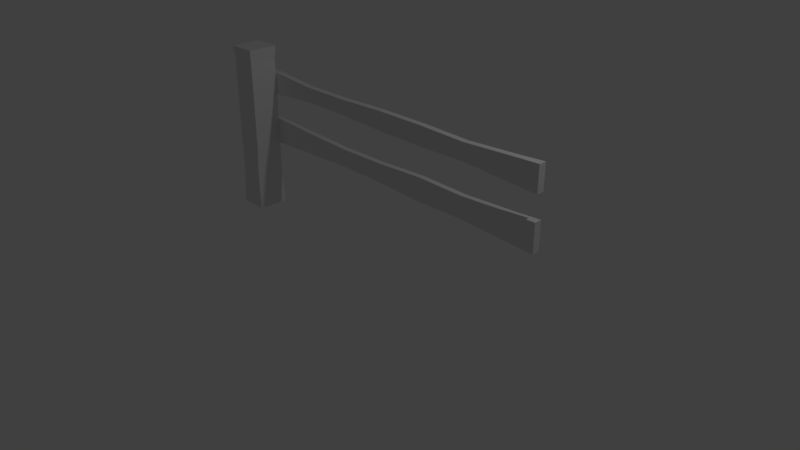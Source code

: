 # Source: Fence_2.blend  (saved by Blender 2.78.0; exported with 4.5.12 LTS)
import bpy
from mathutils import Matrix  # noqa: F401  (used for matrix-valued properties, if any)

bpy.ops.wm.read_factory_settings(use_empty=True)
scene = bpy.context.scene
scene.name = 'Scene'

# ---- collections
col_collection_1 = bpy.data.collections.new('Collection 1'); scene.collection.children.link(col_collection_1)

# ---- materials (node trees are filled in below, after node groups)
mat_material = bpy.data.materials.new('Material')
mat_material.alpha_threshold = 0.0
mat_material.use_transparent_shadow = False
mat_material.roughness = 0.5
mat_material.line_color = (0.0, 0.0, 0.0, 1.0)

# ---- material node trees

# ---- world
world_world = bpy.data.worlds.new('World'); scene.world = world_world
world_world.color = (0.05088, 0.05088, 0.05088)
world_world.use_sun_shadow = False
world_world.sun_shadow_jitter_overblur = 0.0
world_world.cycles.sampling_method = 'MANUAL'

# ---- cameras
cam_camera = bpy.data.cameras.new('Camera')
cam_camera.clip_end = 100.0
cam_camera.lens = 35.0
cam_camera.sensor_width = 32.0
cam_camera.sensor_height = 18.0
cam_camera.ortho_scale = 7.314
cam_camera.dof.focus_distance = 0.0
cam_camera.dof.aperture_fstop = 128.0

# ---- lights
light_lamp = bpy.data.lights.new('Lamp', 'POINT')
light_lamp.transmission_factor = 0.0
light_lamp.cutoff_distance = 30.0
light_lamp.energy = 100.0
light_lamp.shadow_buffer_clip_start = 1.001
light_lamp.shadow_soft_size = 0.1
light_lamp.shadow_maximum_resolution = 0.006
light_lamp.use_absolute_resolution = True

# ---- meshes
me_cube_001 = bpy.data.meshes.new('Cube.001')
me_cube_001.from_pydata([(2.448, 0.1921, 1.26), (2.448, 0.1921, 1.928), (2.085, 0.1921, 1.245), (2.085, 0.1921, 1.911), (2.448, 0.1921, 1.585), (2.085, 0.1921, 1.602), (2.448, 0.1921, 0.8789), (2.085, 0.1921, 0.8939), (2.448, 0.2925, 0.8789), (2.448, 0.2925, 1.26), (2.448, 0.2941, 1.585), (2.448, 0.2941, 1.928), (2.085, 0.2741, 0.8939), (2.085, 0.2741, 1.245), (2.085, 0.2741, 1.602), (2.085, 0.2741, 1.911), (0.695, 0.2741, 0.9137), (1.39, 0.2741, 0.9271), (0.695, 0.2741, 1.225), (1.39, 0.2741, 1.211), (0.695, 0.1921, 1.225), (1.39, 0.1921, 1.211), (1.39, 0.1921, 0.9271), (0.695, 0.1921, 0.9137), (0.695, 0.2741, 1.626), (1.39, 0.2741, 1.642), (0.695, 0.2741, 1.887), (1.39, 0.2741, 1.871), (0.695, 0.1921, 1.887), (1.39, 0.1921, 1.871), (1.39, 0.1921, 1.642), (0.695, 0.1921, 1.626), (-2.464, 0.2088, -5.233e-05), (-2.464, -0.2088, -5.233e-05), (-2.069, -0.2088, -5.233e-05), (-2.069, 0.2088, -5.233e-05), (-2.462, 0.2069, 2.278), (-2.462, -0.2069, 2.278), (-2.071, -0.2069, 2.278), (-2.071, 0.2069, 2.278), (-2.448, 0.1921, 1.26), (-2.448, 0.1921, 1.928), (-2.448, -0.1921, 1.245), (-2.448, -0.1921, 1.911), (-2.085, -0.1921, 1.245), (-2.085, -0.1921, 1.911), (-2.085, 0.1921, 1.245), (-2.085, 0.1921, 1.911), (-2.448, 0.1921, 1.585), (-2.448, -0.1921, 1.602), (-2.085, -0.1921, 1.602), (-2.085, 0.1921, 1.602), (-2.448, 0.1921, 0.8789), (-2.448, -0.1921, 0.8939), (-2.085, -0.1921, 0.8939), (-2.085, 0.1921, 0.8939), (-2.448, 0.2925, 0.8789), (-2.448, 0.2925, 1.26), (-2.448, 0.2941, 1.585), (-2.448, 0.2941, 1.928), (-2.085, 0.2741, 0.8939), (-2.085, 0.2741, 1.245), (-2.085, 0.2741, 1.602), (-2.085, 0.2741, 1.911), (0.0, 0.1921, 1.629), (0.0, 0.2741, 1.629), (0.0, 0.2741, 1.884), (0.0, 0.1921, 1.884), (0.0, 0.1921, 0.9441), (0.0, 0.2741, 0.9441), (0.0, 0.2741, 1.194), (0.0, 0.1921, 1.194), (-2.441, 0.1901, 2.094), (-2.441, -0.1901, 2.094), (-2.092, -0.1901, 2.094), (-2.092, 0.1901, 2.094), (-2.442, 0.2032, 0.2992), (-2.442, -0.2032, 0.2992), (-2.091, -0.2032, 0.2992), (-2.091, 0.2032, 0.2992), (-2.432, 0.1977, 0.5891), (-2.432, -0.1977, 0.5966), (-2.101, -0.1977, 0.5966), (-2.101, 0.1977, 0.5966), (-0.695, 0.2741, 0.9515), (-1.39, 0.2741, 0.9255), (-0.695, 0.2741, 1.187), (-1.39, 0.2741, 1.213), (-0.695, 0.1921, 1.187), (-1.39, 0.1921, 1.213), (-1.39, 0.1921, 0.9255), (-0.695, 0.1921, 0.9515), (-0.695, 0.2741, 1.654), (-1.39, 0.2741, 1.657), (-0.695, 0.2741, 1.859), (-1.39, 0.2741, 1.857), (-0.695, 0.1921, 1.859), (-1.39, 0.1921, 1.857), (-1.39, 0.1921, 1.657), (-0.695, 0.1921, 1.654)], [], [(1, 4, 10, 11), (4, 5, 14, 10), (11, 10, 14, 15), (9, 8, 12, 13), (3, 1, 11, 15), (0, 6, 8, 9), (6, 7, 12, 8), (2, 0, 9, 13), (28, 67, 64, 31), (26, 66, 67, 28), (24, 65, 66, 26), (31, 64, 65, 24), (20, 71, 68, 23), (18, 70, 71, 20), (16, 69, 70, 18), (23, 68, 69, 16), (0, 2, 7, 6), (1, 3, 5, 4), (7, 22, 17, 12), (22, 23, 16, 17), (12, 17, 19, 13), (17, 16, 18, 19), (13, 19, 21, 2), (19, 18, 20, 21), (2, 21, 22, 7), (21, 20, 23, 22), (5, 30, 25, 14), (30, 31, 24, 25), (14, 25, 27, 15), (25, 24, 26, 27), (15, 27, 29, 3), (27, 26, 28, 29), (3, 29, 30, 5), (29, 28, 31, 30), (32, 35, 34, 33), (36, 37, 38, 39), (72, 73, 37, 36), (73, 74, 38, 37), (74, 75, 39, 38), (76, 79, 35, 32), (72, 75, 47, 41), (48, 51, 46, 40), (54, 55, 46, 44), (50, 51, 47, 45), (53, 54, 44, 42), (49, 50, 45, 43), (52, 53, 42, 40), (48, 49, 43, 41), (40, 42, 49, 48), (42, 44, 50, 49), (44, 46, 51, 50), (41, 59, 58, 48), (80, 81, 53, 52), (81, 82, 54, 53), (82, 83, 55, 54), (48, 58, 62, 51), (59, 63, 62, 58), (57, 61, 60, 56), (47, 63, 59, 41), (40, 57, 56, 52), (52, 56, 60, 55), (46, 61, 57, 40), (96, 99, 64, 67), (94, 96, 67, 66), (92, 94, 66, 65), (99, 92, 65, 64), (88, 91, 68, 71), (86, 88, 71, 70), (84, 86, 70, 69), (91, 84, 69, 68), (36, 39, 75, 72), (45, 47, 75, 74), (43, 45, 74, 73), (41, 43, 73, 72), (34, 35, 79, 78), (33, 34, 78, 77), (32, 33, 77, 76), (80, 83, 79, 76), (52, 55, 83, 80), (78, 79, 83, 82), (77, 78, 82, 81), (76, 77, 81, 80), (55, 60, 85, 90), (90, 85, 84, 91), (60, 61, 87, 85), (85, 87, 86, 84), (61, 46, 89, 87), (87, 89, 88, 86), (46, 55, 90, 89), (89, 90, 91, 88), (51, 62, 93, 98), (98, 93, 92, 99), (62, 63, 95, 93), (93, 95, 94, 92), (63, 47, 97, 95), (95, 97, 96, 94), (47, 51, 98, 97), (97, 98, 99, 96)])
me_cube_001.materials.append(mat_material)
me_cube_001.use_remesh_preserve_volume = False
me_cube_001.use_remesh_preserve_attributes = False
me_cube_001.use_mirror_vertex_groups = False
me_cube_001.update()

# ---- objects
ob_cube_001 = bpy.data.objects.new('Cube.001', me_cube_001)
ob_lamp = bpy.data.objects.new('Lamp', light_lamp)
ob_camera = bpy.data.objects.new('Camera', cam_camera)

# ---- transforms, parenting, visibility, modifiers, constraints
ob_cube_001.location = (0.0, 0.0, 0.0)
ob_cube_001.lock_rotations_4d = False
ob_cube_001.empty_display_type = 'ARROWS'
ob_cube_001.lineart.crease_threshold = 0.0
ob_lamp.location = (4.076, 1.005, 5.904)
ob_lamp.rotation_euler = (0.6503, 0.05522, 1.866)
ob_lamp.lock_rotations_4d = False
ob_lamp.empty_display_type = 'ARROWS'
ob_lamp.color = (0.0, 0.0, 0.0, 0.0)
ob_lamp.lineart.crease_threshold = 0.0
ob_camera.location = (7.481, -6.508, 5.344)
ob_camera.rotation_euler = (1.109, 0.0, 0.8149)
ob_camera.lock_rotations_4d = False
ob_camera.empty_display_type = 'ARROWS'
ob_camera.color = (0.0, 0.0, 0.0, 0.0)
ob_camera.display_type = 'WIRE'
ob_camera.lineart.crease_threshold = 0.0

# ---- collection membership
col_collection_1.objects.link(ob_cube_001)
col_collection_1.objects.link(ob_lamp)
col_collection_1.objects.link(ob_camera)

# ---- scene / render settings (as saved in the file)
scene.camera = ob_camera
scene.frame_start = 1; scene.frame_end = 250; scene.frame_set(1)
scene.render.engine = 'BLENDER_EEVEE_NEXT'
scene.render.resolution_percentage = 50
scene.render.dither_intensity = 0.0
scene.cycles.use_denoising = False
scene.cycles.samples = 128
scene.cycles.sampling_pattern = 'TABULATED_SOBOL'
scene.cycles.light_sampling_threshold = 0.0
scene.cycles.use_adaptive_sampling = False
scene.cycles.use_light_tree = False
scene.cycles.blur_glossy = 0.0
scene.cycles.sample_clamp_indirect = 0.0
scene.view_settings.view_transform = 'Standard'
bpy.context.view_layer.update()
